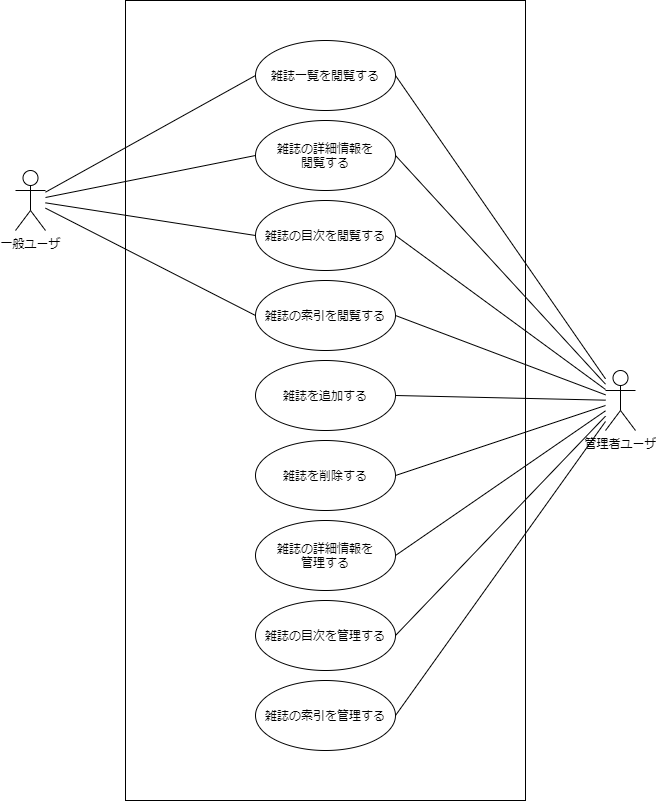

The diagram above was exported from draw.io. Its source (the exported page's mxGraphModel, read from the mxfile embedded in the PNG):
<mxGraphModel dx="460" dy="725" grid="1" gridSize="10" guides="1" tooltips="1" connect="1" arrows="1" fold="1" page="1" pageScale="1" pageWidth="827" pageHeight="1169" math="0" shadow="0">
  <root>
    <mxCell id="0" />
    <mxCell id="1" parent="0" />
    <mxCell id="ViZH1OUulwQPNCEgUGeP-45" value="" style="rounded=0;whiteSpace=wrap;html=1;" parent="1" vertex="1">
      <mxGeometry x="200" y="80" width="400" height="800" as="geometry" />
    </mxCell>
    <mxCell id="ViZH1OUulwQPNCEgUGeP-26" style="rounded=0;orthogonalLoop=1;jettySize=auto;html=1;entryX=0;entryY=0.5;entryDx=0;entryDy=0;endArrow=none;endFill=0;" parent="1" source="ViZH1OUulwQPNCEgUGeP-1" target="ViZH1OUulwQPNCEgUGeP-4" edge="1">
      <mxGeometry relative="1" as="geometry" />
    </mxCell>
    <mxCell id="ViZH1OUulwQPNCEgUGeP-27" style="edgeStyle=none;rounded=0;orthogonalLoop=1;jettySize=auto;html=1;entryX=0;entryY=0.5;entryDx=0;entryDy=0;endArrow=none;endFill=0;" parent="1" source="ViZH1OUulwQPNCEgUGeP-1" target="ViZH1OUulwQPNCEgUGeP-5" edge="1">
      <mxGeometry relative="1" as="geometry" />
    </mxCell>
    <mxCell id="ViZH1OUulwQPNCEgUGeP-48" style="edgeStyle=none;rounded=0;orthogonalLoop=1;jettySize=auto;html=1;entryX=0;entryY=0.5;entryDx=0;entryDy=0;endArrow=none;endFill=0;" parent="1" source="ViZH1OUulwQPNCEgUGeP-1" target="ViZH1OUulwQPNCEgUGeP-46" edge="1">
      <mxGeometry relative="1" as="geometry" />
    </mxCell>
    <mxCell id="ViZH1OUulwQPNCEgUGeP-49" style="edgeStyle=none;rounded=0;orthogonalLoop=1;jettySize=auto;html=1;entryX=0;entryY=0.5;entryDx=0;entryDy=0;endArrow=none;endFill=0;" parent="1" source="ViZH1OUulwQPNCEgUGeP-1" target="ViZH1OUulwQPNCEgUGeP-47" edge="1">
      <mxGeometry relative="1" as="geometry" />
    </mxCell>
    <mxCell id="ViZH1OUulwQPNCEgUGeP-1" value="一般ユーザ" style="shape=umlActor;verticalLabelPosition=bottom;verticalAlign=top;html=1;" parent="1" vertex="1">
      <mxGeometry x="90" y="250" width="30" height="60" as="geometry" />
    </mxCell>
    <mxCell id="ViZH1OUulwQPNCEgUGeP-30" style="edgeStyle=none;rounded=0;orthogonalLoop=1;jettySize=auto;html=1;entryX=1;entryY=0.5;entryDx=0;entryDy=0;endArrow=none;endFill=0;" parent="1" source="ViZH1OUulwQPNCEgUGeP-2" target="ViZH1OUulwQPNCEgUGeP-4" edge="1">
      <mxGeometry relative="1" as="geometry" />
    </mxCell>
    <mxCell id="ViZH1OUulwQPNCEgUGeP-31" style="edgeStyle=none;rounded=0;orthogonalLoop=1;jettySize=auto;html=1;entryX=1;entryY=0.5;entryDx=0;entryDy=0;endArrow=none;endFill=0;" parent="1" source="ViZH1OUulwQPNCEgUGeP-2" target="ViZH1OUulwQPNCEgUGeP-5" edge="1">
      <mxGeometry relative="1" as="geometry" />
    </mxCell>
    <mxCell id="ViZH1OUulwQPNCEgUGeP-34" style="edgeStyle=none;rounded=0;orthogonalLoop=1;jettySize=auto;html=1;entryX=1;entryY=0.5;entryDx=0;entryDy=0;endArrow=none;endFill=0;" parent="1" source="ViZH1OUulwQPNCEgUGeP-2" target="ViZH1OUulwQPNCEgUGeP-9" edge="1">
      <mxGeometry relative="1" as="geometry" />
    </mxCell>
    <mxCell id="ViZH1OUulwQPNCEgUGeP-37" style="edgeStyle=none;rounded=0;orthogonalLoop=1;jettySize=auto;html=1;entryX=1;entryY=0.5;entryDx=0;entryDy=0;endArrow=none;endFill=0;" parent="1" source="ViZH1OUulwQPNCEgUGeP-2" target="ViZH1OUulwQPNCEgUGeP-10" edge="1">
      <mxGeometry relative="1" as="geometry" />
    </mxCell>
    <mxCell id="ViZH1OUulwQPNCEgUGeP-40" style="edgeStyle=none;rounded=0;orthogonalLoop=1;jettySize=auto;html=1;entryX=1;entryY=0.5;entryDx=0;entryDy=0;endArrow=none;endFill=0;" parent="1" source="ViZH1OUulwQPNCEgUGeP-2" target="ViZH1OUulwQPNCEgUGeP-11" edge="1">
      <mxGeometry relative="1" as="geometry" />
    </mxCell>
    <mxCell id="ViZH1OUulwQPNCEgUGeP-50" style="edgeStyle=none;rounded=0;orthogonalLoop=1;jettySize=auto;html=1;entryX=1;entryY=0.5;entryDx=0;entryDy=0;endArrow=none;endFill=0;" parent="1" source="ViZH1OUulwQPNCEgUGeP-2" target="ViZH1OUulwQPNCEgUGeP-46" edge="1">
      <mxGeometry relative="1" as="geometry" />
    </mxCell>
    <mxCell id="ViZH1OUulwQPNCEgUGeP-51" style="edgeStyle=none;rounded=0;orthogonalLoop=1;jettySize=auto;html=1;entryX=1;entryY=0.5;entryDx=0;entryDy=0;endArrow=none;endFill=0;" parent="1" source="ViZH1OUulwQPNCEgUGeP-2" target="ViZH1OUulwQPNCEgUGeP-47" edge="1">
      <mxGeometry relative="1" as="geometry" />
    </mxCell>
    <mxCell id="Fh9nt0dmsUW9DoqYQukU-3" style="rounded=0;orthogonalLoop=1;jettySize=auto;html=1;entryX=1;entryY=0.5;entryDx=0;entryDy=0;endArrow=none;endFill=0;" edge="1" parent="1" source="ViZH1OUulwQPNCEgUGeP-2" target="Fh9nt0dmsUW9DoqYQukU-1">
      <mxGeometry relative="1" as="geometry" />
    </mxCell>
    <mxCell id="Fh9nt0dmsUW9DoqYQukU-4" style="edgeStyle=none;rounded=0;orthogonalLoop=1;jettySize=auto;html=1;entryX=1;entryY=0.5;entryDx=0;entryDy=0;endArrow=none;endFill=0;" edge="1" parent="1" source="ViZH1OUulwQPNCEgUGeP-2" target="Fh9nt0dmsUW9DoqYQukU-2">
      <mxGeometry relative="1" as="geometry" />
    </mxCell>
    <mxCell id="ViZH1OUulwQPNCEgUGeP-2" value="管理者ユーザ" style="shape=umlActor;verticalLabelPosition=bottom;verticalAlign=top;html=1;" parent="1" vertex="1">
      <mxGeometry x="680" y="450" width="30" height="60" as="geometry" />
    </mxCell>
    <mxCell id="ViZH1OUulwQPNCEgUGeP-4" value="雑誌一覧を閲覧する" style="ellipse;whiteSpace=wrap;html=1;" parent="1" vertex="1">
      <mxGeometry x="330" y="120" width="140" height="70" as="geometry" />
    </mxCell>
    <mxCell id="ViZH1OUulwQPNCEgUGeP-5" value="雑誌の詳細情報を&lt;br&gt;閲覧する" style="ellipse;whiteSpace=wrap;html=1;" parent="1" vertex="1">
      <mxGeometry x="330" y="200" width="140" height="70" as="geometry" />
    </mxCell>
    <mxCell id="ViZH1OUulwQPNCEgUGeP-9" value="雑誌の詳細情報を&lt;br&gt;管理する" style="ellipse;whiteSpace=wrap;html=1;" parent="1" vertex="1">
      <mxGeometry x="330" y="600" width="140" height="70" as="geometry" />
    </mxCell>
    <mxCell id="ViZH1OUulwQPNCEgUGeP-10" value="雑誌の目次を管理する" style="ellipse;whiteSpace=wrap;html=1;" parent="1" vertex="1">
      <mxGeometry x="330" y="680" width="140" height="70" as="geometry" />
    </mxCell>
    <mxCell id="ViZH1OUulwQPNCEgUGeP-11" value="雑誌の索引を管理する" style="ellipse;whiteSpace=wrap;html=1;" parent="1" vertex="1">
      <mxGeometry x="330" y="760" width="140" height="70" as="geometry" />
    </mxCell>
    <mxCell id="ViZH1OUulwQPNCEgUGeP-46" value="雑誌の目次を閲覧する" style="ellipse;whiteSpace=wrap;html=1;" parent="1" vertex="1">
      <mxGeometry x="330" y="280" width="140" height="70" as="geometry" />
    </mxCell>
    <mxCell id="ViZH1OUulwQPNCEgUGeP-47" value="雑誌の索引を閲覧する" style="ellipse;whiteSpace=wrap;html=1;" parent="1" vertex="1">
      <mxGeometry x="330" y="360" width="140" height="70" as="geometry" />
    </mxCell>
    <mxCell id="Fh9nt0dmsUW9DoqYQukU-1" value="雑誌を追加する" style="ellipse;whiteSpace=wrap;html=1;" vertex="1" parent="1">
      <mxGeometry x="330" y="440" width="140" height="70" as="geometry" />
    </mxCell>
    <mxCell id="Fh9nt0dmsUW9DoqYQukU-2" value="雑誌を削除する" style="ellipse;whiteSpace=wrap;html=1;" vertex="1" parent="1">
      <mxGeometry x="330" y="520" width="140" height="70" as="geometry" />
    </mxCell>
  </root>
</mxGraphModel>